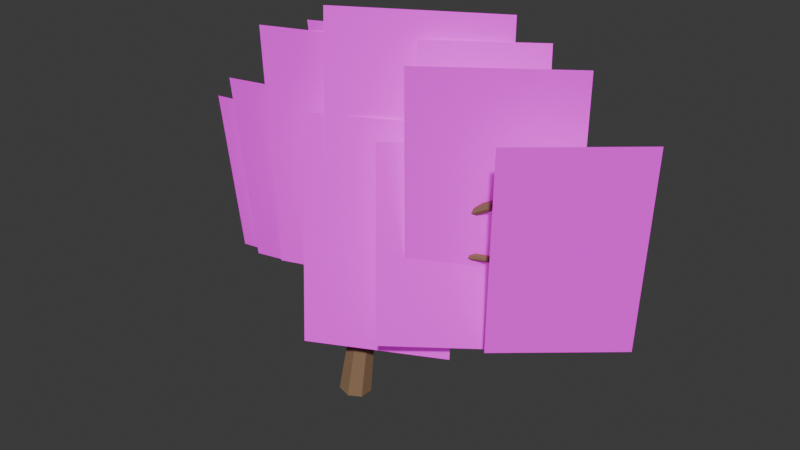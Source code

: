 # Source: TREE_COASTAL_WIND_001_SHAPE_SAFE_CLOSE.blend  (saved by Blender 5.2.44; exported with 4.5.12 LTS)
import bpy
from mathutils import Matrix  # noqa: F401  (used for matrix-valued properties, if any)

bpy.ops.wm.read_factory_settings(use_empty=True)
scene = bpy.context.scene
scene.name = 'Scene'

# ---- collections
col_collection = bpy.data.collections.new('Collection'); scene.collection.children.link(col_collection)

# ---- images (referenced by path relative to the original .blend; pixels are not part of the script)
import os
ASSET_DIR = os.environ.get("B2B_ASSET_DIR", "")  # directory of the original .blend (textures are referenced by path, not embedded)
HERE = os.path.dirname(os.path.abspath(__file__))  # packed textures are extracted next to this script under _unpacked/

def load_image(name, relpath, width, height, colorspace="sRGB"):
    """Load a texture the original file referenced (path relative to the .blend, or extracted next to this script)."""
    p = next((c for c in (os.path.join(HERE, relpath), os.path.join(ASSET_DIR, relpath)) if relpath and os.path.exists(c)), "")
    if p:
        img = bpy.data.images.load(p, check_existing=True)
        img.name = name
    else:  # same state as the original file: an image datablock whose file is absent (Cycles renders it pink)
        img = bpy.data.images.new(name, width, height)
        img.source = "FILE"
        img.filepath = "//" + (relpath or name)
    img.colorspace_settings.name = colorspace
    return img
img_eucalyptus_foliage_cluster_atlas_v2_clean_png = load_image('EUCALYPTUS_FOLIAGE_CLUSTER_ATLAS_V2_CLEAN.png', 'EUCALYPTUS_FOLIAGE_CLUSTER_ATLAS_V2_CLEAN.png', 1024, 1024, 'sRGB')

# ---- materials (node trees are filled in below, after node groups)
mat_gg_mat_tree_bark_shared = bpy.data.materials.new('GG_MAT_TREE_BARK_SHARED')
mat_gg_mat_native_rich_foliage_v2_shape_safe = bpy.data.materials.new('GG_MAT_NATIVE_RICH_FOLIAGE_V2_SHAPE_SAFE')

# ---- material node trees
mat_gg_mat_tree_bark_shared.use_nodes = True; mat_gg_mat_tree_bark_shared.node_tree.nodes.clear()
_N = mat_gg_mat_tree_bark_shared.node_tree.nodes; _L = mat_gg_mat_tree_bark_shared.node_tree.links
n0 = _N.new('ShaderNodeBsdfPrincipled'); n0.name = 'Principled BSDF'; n0.location = (-200, 100)
n0.inputs[0].default_value = (0.28, 0.17, 0.09, 1.0)
n0.inputs[2].default_value = 0.8
n0.inputs[10].default_value = 0.005
n1 = _N.new('ShaderNodeOutputMaterial'); n1.name = 'Material Output'; n1.location = (200, 100)
_L.new(n0.outputs[0], n1.inputs[0])
n1.is_active_output = True
mat_gg_mat_native_rich_foliage_v2_shape_safe.use_nodes = True; mat_gg_mat_native_rich_foliage_v2_shape_safe.node_tree.nodes.clear()
_N = mat_gg_mat_native_rich_foliage_v2_shape_safe.node_tree.nodes; _L = mat_gg_mat_native_rich_foliage_v2_shape_safe.node_tree.links
n0 = _N.new('ShaderNodeOutputMaterial'); n0.name = 'Material Output'; n0.location = (0, 0)
n1 = _N.new('ShaderNodeBsdfPrincipled'); n1.name = 'Principled BSDF'; n1.location = (0, 0)
n1.inputs[2].default_value = 0.85
n1.inputs[10].default_value = 0.005
n1.inputs[28].default_value = 0.18
n2 = _N.new('ShaderNodeTexImage'); n2.name = 'Image Texture'; n2.location = (0, 0)
n2.image = img_eucalyptus_foliage_cluster_atlas_v2_clean_png
_L.new(n2.outputs[0], n1.inputs[0])
_L.new(n2.outputs[0], n1.inputs[27])
_L.new(n2.outputs[1], n1.inputs[4])
_L.new(n1.outputs[0], n0.inputs[0])
n0.is_active_output = True

# ---- world
world_world = bpy.data.worlds.new('World'); scene.world = world_world
world_world.use_nodes = True; world_world.node_tree.nodes.clear()
_N = world_world.node_tree.nodes; _L = world_world.node_tree.links
n0 = _N.new('ShaderNodeOutputWorld'); n0.name = 'World Output'; n0.location = (200, 100)
n1 = _N.new('ShaderNodeBackground'); n1.name = 'Background'; n1.location = (-200, 100)
n1.inputs[0].default_value = (0.05088, 0.05088, 0.05088, 1.0)
_L.new(n1.outputs[0], n0.inputs[0])
n0.is_active_output = True
world_world.color = (0.05088, 0.05088, 0.05088)
world_world.sun_shadow_jitter_overblur = 0.0

# ---- meshes
me_cone = bpy.data.meshes.new('Cone')
me_cone.from_pydata([(0.0, 0.25, -1.138), (0.0, 0.14, 1.138), (0.1955, 0.1559, -1.138), (0.1095, 0.08729, 1.138), (0.2437, -0.05563, -1.138), (0.1365, -0.03115, 1.138), (0.1085, -0.2252, -1.138), (0.06074, -0.1261, 1.138), (-0.1085, -0.2252, -1.138), (-0.06074, -0.1261, 1.138), (-0.2437, -0.05563, -1.138), (-0.1365, -0.03115, 1.138), (-0.1955, 0.1559, -1.138), (-0.1095, 0.08729, 1.138)], [], [(0, 1, 3, 2), (2, 3, 5, 4), (4, 5, 7, 6), (6, 7, 9, 8), (8, 9, 11, 10), (3, 1, 13, 11, 9, 7, 5), (10, 11, 13, 12), (12, 13, 1, 0), (0, 2, 4, 6, 8, 10, 12)])
_uv = me_cone.uv_layers.new(name='UVMap')
_uv.uv.foreach_set('vector', [1.0, 0.5, 1.0, 1.0, 0.8571, 1.0, 0.8571, 0.5, 0.8571, 0.5, 0.8571, 1.0, 0.7143, 1.0, 0.7143, 0.5, 0.7143, 0.5, 0.7143, 1.0, 0.5714, 1.0, 0.5714, 0.5, 0.5714, 0.5, 0.5714, 1.0, 0.4286, 1.0, 0.4286, 0.5, 0.4286, 0.5, 0.4286, 1.0, 0.2857, 1.0, 0.2857, 0.5, 0.4376, 0.3996, 0.25, 0.49, 0.06236, 0.3996, 0.01602, 0.1966, 0.1459, 0.03377, 0.3541, 0.03377, 0.484, 0.1966, 0.2857, 0.5, 0.2857, 1.0, 0.1429, 1.0, 0.1429, 0.5, 0.1429, 0.5, 0.1429, 1.0, 2.98e-08, 1.0, 2.98e-08, 0.5, 0.75, 0.49, 0.9376, 0.3996, 0.984, 0.1966, 0.8541, 0.03377, 0.6459, 0.03377, 0.516, 0.1966, 0.5624, 0.3996])
me_cone.materials.append(mat_gg_mat_tree_bark_shared)
me_cone.update()
me_cone_001 = bpy.data.meshes.new('Cone.001')
me_cone_001.from_pydata([(0.0, 0.14, -0.9914), (0.0, 0.0784, 0.9914), (0.1095, 0.08729, -0.9914), (0.0613, 0.04888, 0.9914), (0.1365, -0.03115, -0.9914), (0.07643, -0.01745, 0.9914), (0.06074, -0.1261, -0.9914), (0.03402, -0.07064, 0.9914), (-0.06074, -0.1261, -0.9914), (-0.03402, -0.07064, 0.9914), (-0.1365, -0.03115, -0.9914), (-0.07643, -0.01745, 0.9914), (-0.1095, 0.08729, -0.9914), (-0.0613, 0.04888, 0.9914)], [], [(0, 1, 3, 2), (2, 3, 5, 4), (4, 5, 7, 6), (6, 7, 9, 8), (8, 9, 11, 10), (3, 1, 13, 11, 9, 7, 5), (10, 11, 13, 12), (12, 13, 1, 0), (0, 2, 4, 6, 8, 10, 12)])
_uv = me_cone_001.uv_layers.new(name='UVMap')
_uv.uv.foreach_set('vector', [1.0, 0.5, 1.0, 1.0, 0.8571, 1.0, 0.8571, 0.5, 0.8571, 0.5, 0.8571, 1.0, 0.7143, 1.0, 0.7143, 0.5, 0.7143, 0.5, 0.7143, 1.0, 0.5714, 1.0, 0.5714, 0.5, 0.5714, 0.5, 0.5714, 1.0, 0.4286, 1.0, 0.4286, 0.5, 0.4286, 0.5, 0.4286, 1.0, 0.2857, 1.0, 0.2857, 0.5, 0.4376, 0.3996, 0.25, 0.49, 0.06236, 0.3996, 0.01602, 0.1966, 0.1459, 0.03377, 0.3541, 0.03377, 0.484, 0.1966, 0.2857, 0.5, 0.2857, 1.0, 0.1429, 1.0, 0.1429, 0.5, 0.1429, 0.5, 0.1429, 1.0, 2.98e-08, 1.0, 2.98e-08, 0.5, 0.75, 0.49, 0.9376, 0.3996, 0.984, 0.1966, 0.8541, 0.03377, 0.6459, 0.03377, 0.516, 0.1966, 0.5624, 0.3996])
me_cone_001.materials.append(mat_gg_mat_tree_bark_shared)
me_cone_001.update()
me_cone_002 = bpy.data.meshes.new('Cone.002')
me_cone_002.from_pydata([(0.0, 0.09, -0.8577), (0.0, 0.0504, 0.8577), (0.07036, 0.05611, -0.8577), (0.0394, 0.03142, 0.8577), (0.08774, -0.02003, -0.8577), (0.04914, -0.01122, 0.8577), (0.03905, -0.08109, -0.8577), (0.02187, -0.04541, 0.8577), (-0.03905, -0.08109, -0.8577), (-0.02187, -0.04541, 0.8577), (-0.08774, -0.02003, -0.8577), (-0.04914, -0.01122, 0.8577), (-0.07036, 0.05611, -0.8577), (-0.0394, 0.03142, 0.8577)], [], [(0, 1, 3, 2), (2, 3, 5, 4), (4, 5, 7, 6), (6, 7, 9, 8), (8, 9, 11, 10), (3, 1, 13, 11, 9, 7, 5), (10, 11, 13, 12), (12, 13, 1, 0), (0, 2, 4, 6, 8, 10, 12)])
_uv = me_cone_002.uv_layers.new(name='UVMap')
_uv.uv.foreach_set('vector', [1.0, 0.5, 1.0, 1.0, 0.8571, 1.0, 0.8571, 0.5, 0.8571, 0.5, 0.8571, 1.0, 0.7143, 1.0, 0.7143, 0.5, 0.7143, 0.5, 0.7143, 1.0, 0.5714, 1.0, 0.5714, 0.5, 0.5714, 0.5, 0.5714, 1.0, 0.4286, 1.0, 0.4286, 0.5, 0.4286, 0.5, 0.4286, 1.0, 0.2857, 1.0, 0.2857, 0.5, 0.4376, 0.3996, 0.25, 0.49, 0.06236, 0.3996, 0.01602, 0.1966, 0.1459, 0.03377, 0.3541, 0.03377, 0.484, 0.1966, 0.2857, 0.5, 0.2857, 1.0, 0.1429, 1.0, 0.1429, 0.5, 0.1429, 0.5, 0.1429, 1.0, 2.98e-08, 1.0, 2.98e-08, 0.5, 0.75, 0.49, 0.9376, 0.3996, 0.984, 0.1966, 0.8541, 0.03377, 0.6459, 0.03377, 0.516, 0.1966, 0.5624, 0.3996])
me_cone_002.materials.append(mat_gg_mat_tree_bark_shared)
me_cone_002.update()
me_cone_003 = bpy.data.meshes.new('Cone.003')
me_cone_003.from_pydata([(0.0, 0.12, -0.7827), (0.0, 0.0672, 0.7827), (0.09382, 0.07482, -0.7827), (0.05254, 0.0419, 0.7827), (0.117, -0.0267, -0.7827), (0.06552, -0.01495, 0.7827), (0.05207, -0.1081, -0.7827), (0.02916, -0.06055, 0.7827), (-0.05207, -0.1081, -0.7827), (-0.02916, -0.06055, 0.7827), (-0.117, -0.0267, -0.7827), (-0.06552, -0.01495, 0.7827), (-0.09382, 0.07482, -0.7827), (-0.05254, 0.0419, 0.7827)], [], [(0, 1, 3, 2), (2, 3, 5, 4), (4, 5, 7, 6), (6, 7, 9, 8), (8, 9, 11, 10), (3, 1, 13, 11, 9, 7, 5), (10, 11, 13, 12), (12, 13, 1, 0), (0, 2, 4, 6, 8, 10, 12)])
_uv = me_cone_003.uv_layers.new(name='UVMap')
_uv.uv.foreach_set('vector', [1.0, 0.5, 1.0, 1.0, 0.8571, 1.0, 0.8571, 0.5, 0.8571, 0.5, 0.8571, 1.0, 0.7143, 1.0, 0.7143, 0.5, 0.7143, 0.5, 0.7143, 1.0, 0.5714, 1.0, 0.5714, 0.5, 0.5714, 0.5, 0.5714, 1.0, 0.4286, 1.0, 0.4286, 0.5, 0.4286, 0.5, 0.4286, 1.0, 0.2857, 1.0, 0.2857, 0.5, 0.4376, 0.3996, 0.25, 0.49, 0.06236, 0.3996, 0.01602, 0.1966, 0.1459, 0.03377, 0.3541, 0.03377, 0.484, 0.1966, 0.2857, 0.5, 0.2857, 1.0, 0.1429, 1.0, 0.1429, 0.5, 0.1429, 0.5, 0.1429, 1.0, 2.98e-08, 1.0, 2.98e-08, 0.5, 0.75, 0.49, 0.9376, 0.3996, 0.984, 0.1966, 0.8541, 0.03377, 0.6459, 0.03377, 0.516, 0.1966, 0.5624, 0.3996])
me_cone_003.materials.append(mat_gg_mat_tree_bark_shared)
me_cone_003.update()
me_cone_004 = bpy.data.meshes.new('Cone.004')
me_cone_004.from_pydata([(0.0, 0.08, -0.7368), (0.0, 0.0448, 0.7368), (0.06255, 0.04988, -0.7368), (0.03503, 0.02793, 0.7368), (0.07799, -0.0178, -0.7368), (0.04368, -0.009969, 0.7368), (0.03471, -0.07208, -0.7368), (0.01944, -0.04036, 0.7368), (-0.03471, -0.07208, -0.7368), (-0.01944, -0.04036, 0.7368), (-0.07799, -0.0178, -0.7368), (-0.04368, -0.009969, 0.7368), (-0.06255, 0.04988, -0.7368), (-0.03503, 0.02793, 0.7368)], [], [(0, 1, 3, 2), (2, 3, 5, 4), (4, 5, 7, 6), (6, 7, 9, 8), (8, 9, 11, 10), (3, 1, 13, 11, 9, 7, 5), (10, 11, 13, 12), (12, 13, 1, 0), (0, 2, 4, 6, 8, 10, 12)])
_uv = me_cone_004.uv_layers.new(name='UVMap')
_uv.uv.foreach_set('vector', [1.0, 0.5, 1.0, 1.0, 0.8571, 1.0, 0.8571, 0.5, 0.8571, 0.5, 0.8571, 1.0, 0.7143, 1.0, 0.7143, 0.5, 0.7143, 0.5, 0.7143, 1.0, 0.5714, 1.0, 0.5714, 0.5, 0.5714, 0.5, 0.5714, 1.0, 0.4286, 1.0, 0.4286, 0.5, 0.4286, 0.5, 0.4286, 1.0, 0.2857, 1.0, 0.2857, 0.5, 0.4376, 0.3996, 0.25, 0.49, 0.06236, 0.3996, 0.01602, 0.1966, 0.1459, 0.03377, 0.3541, 0.03377, 0.484, 0.1966, 0.2857, 0.5, 0.2857, 1.0, 0.1429, 1.0, 0.1429, 0.5, 0.1429, 0.5, 0.1429, 1.0, 2.98e-08, 1.0, 2.98e-08, 0.5, 0.75, 0.49, 0.9376, 0.3996, 0.984, 0.1966, 0.8541, 0.03377, 0.6459, 0.03377, 0.516, 0.1966, 0.5624, 0.3996])
me_cone_004.materials.append(mat_gg_mat_tree_bark_shared)
me_cone_004.update()
me_gg_native_shape_safe_card_00_mesh = bpy.data.meshes.new('GG_NATIVE_SHAPE_SAFE_CARD_00_MESH')
me_gg_native_shape_safe_card_00_mesh.from_pydata([(-0.9827, 0.0, -1.575), (0.9827, 0.0, -1.575), (0.9827, 0.0, 1.575), (-0.9827, 0.0, 1.575)], [], [(0, 1, 2, 3)])
_uv = me_gg_native_shape_safe_card_00_mesh.uv_layers.new(name='UVMap')
_uv.uv.foreach_set('vector', [0.9833, 0.5128, 0.6882, 0.5128, 0.6882, 0.9856, 0.9833, 0.9856])
me_gg_native_shape_safe_card_00_mesh.materials.append(mat_gg_mat_native_rich_foliage_v2_shape_safe)
me_gg_native_shape_safe_card_00_mesh.update()
me_gg_native_shape_safe_card_01_mesh = bpy.data.meshes.new('GG_NATIVE_SHAPE_SAFE_CARD_01_MESH')
me_gg_native_shape_safe_card_01_mesh.from_pydata([(-1.185, 0.0, -1.9), (1.185, 0.0, -1.9), (1.185, 0.0, 1.9), (-1.185, 0.0, 1.9)], [], [(0, 1, 2, 3)])
_uv = me_gg_native_shape_safe_card_01_mesh.uv_layers.new(name='UVMap')
_uv.uv.foreach_set('vector', [0.6882, 0.5128, 0.9833, 0.5128, 0.9833, 0.9856, 0.6882, 0.9856])
me_gg_native_shape_safe_card_01_mesh.materials.append(mat_gg_mat_native_rich_foliage_v2_shape_safe)
me_gg_native_shape_safe_card_01_mesh.update()
me_gg_native_shape_safe_card_02_mesh = bpy.data.meshes.new('GG_NATIVE_SHAPE_SAFE_CARD_02_MESH')
me_gg_native_shape_safe_card_02_mesh.from_pydata([(-1.248, 0.0, -2.0), (1.248, 0.0, -2.0), (1.248, 0.0, 2.0), (-1.248, 0.0, 2.0)], [], [(0, 1, 2, 3)])
_uv = me_gg_native_shape_safe_card_02_mesh.uv_layers.new(name='UVMap')
_uv.uv.foreach_set('vector', [0.6882, 0.5128, 0.9833, 0.5128, 0.9833, 0.9856, 0.6882, 0.9856])
me_gg_native_shape_safe_card_02_mesh.materials.append(mat_gg_mat_native_rich_foliage_v2_shape_safe)
me_gg_native_shape_safe_card_02_mesh.update()
me_gg_native_shape_safe_card_03_mesh = bpy.data.meshes.new('GG_NATIVE_SHAPE_SAFE_CARD_03_MESH')
me_gg_native_shape_safe_card_03_mesh.from_pydata([(-1.139, 0.0, -1.825), (1.139, 0.0, -1.825), (1.139, 0.0, 1.825), (-1.139, 0.0, 1.825)], [], [(0, 1, 2, 3)])
_uv = me_gg_native_shape_safe_card_03_mesh.uv_layers.new(name='UVMap')
_uv.uv.foreach_set('vector', [0.6882, 0.5128, 0.9833, 0.5128, 0.9833, 0.9856, 0.6882, 0.9856])
me_gg_native_shape_safe_card_03_mesh.materials.append(mat_gg_mat_native_rich_foliage_v2_shape_safe)
me_gg_native_shape_safe_card_03_mesh.update()
me_gg_native_shape_safe_card_04_mesh = bpy.data.meshes.new('GG_NATIVE_SHAPE_SAFE_CARD_04_MESH')
me_gg_native_shape_safe_card_04_mesh.from_pydata([(-0.9827, 0.0, -1.575), (0.9827, 0.0, -1.575), (0.9827, 0.0, 1.575), (-0.9827, 0.0, 1.575)], [], [(0, 1, 2, 3)])
_uv = me_gg_native_shape_safe_card_04_mesh.uv_layers.new(name='UVMap')
_uv.uv.foreach_set('vector', [0.6882, 0.5128, 0.9833, 0.5128, 0.9833, 0.9856, 0.6882, 0.9856])
me_gg_native_shape_safe_card_04_mesh.materials.append(mat_gg_mat_native_rich_foliage_v2_shape_safe)
me_gg_native_shape_safe_card_04_mesh.update()
me_gg_native_shape_safe_card_05_mesh = bpy.data.meshes.new('GG_NATIVE_SHAPE_SAFE_CARD_05_MESH')
me_gg_native_shape_safe_card_05_mesh.from_pydata([(-1.076, 0.0, -1.725), (1.076, 0.0, -1.725), (1.076, 0.0, 1.725), (-1.076, 0.0, 1.725)], [], [(0, 1, 2, 3)])
_uv = me_gg_native_shape_safe_card_05_mesh.uv_layers.new(name='UVMap')
_uv.uv.foreach_set('vector', [0.9833, 0.5128, 0.6882, 0.5128, 0.6882, 0.9856, 0.9833, 0.9856])
me_gg_native_shape_safe_card_05_mesh.materials.append(mat_gg_mat_native_rich_foliage_v2_shape_safe)
me_gg_native_shape_safe_card_05_mesh.update()
me_gg_native_shape_safe_card_06_mesh = bpy.data.meshes.new('GG_NATIVE_SHAPE_SAFE_CARD_06_MESH')
me_gg_native_shape_safe_card_06_mesh.from_pydata([(-0.9047, 0.0, -1.45), (0.9047, 0.0, -1.45), (0.9047, 0.0, 1.45), (-0.9047, 0.0, 1.45)], [], [(0, 1, 2, 3)])
_uv = me_gg_native_shape_safe_card_06_mesh.uv_layers.new(name='UVMap')
_uv.uv.foreach_set('vector', [0.6882, 0.5128, 0.9833, 0.5128, 0.9833, 0.9856, 0.6882, 0.9856])
me_gg_native_shape_safe_card_06_mesh.materials.append(mat_gg_mat_native_rich_foliage_v2_shape_safe)
me_gg_native_shape_safe_card_06_mesh.update()
me_gg_native_shape_safe_card_07_mesh = bpy.data.meshes.new('GG_NATIVE_SHAPE_SAFE_CARD_07_MESH')
me_gg_native_shape_safe_card_07_mesh.from_pydata([(-0.8579, 0.0, -1.375), (0.8579, 0.0, -1.375), (0.8579, 0.0, 1.375), (-0.8579, 0.0, 1.375)], [], [(0, 1, 2, 3)])
_uv = me_gg_native_shape_safe_card_07_mesh.uv_layers.new(name='UVMap')
_uv.uv.foreach_set('vector', [0.6882, 0.5128, 0.9833, 0.5128, 0.9833, 0.9856, 0.6882, 0.9856])
me_gg_native_shape_safe_card_07_mesh.materials.append(mat_gg_mat_native_rich_foliage_v2_shape_safe)
me_gg_native_shape_safe_card_07_mesh.update()
me_gg_native_shape_safe_card_08_mesh = bpy.data.meshes.new('GG_NATIVE_SHAPE_SAFE_CARD_08_MESH')
me_gg_native_shape_safe_card_08_mesh.from_pydata([(-0.8579, 0.0, -1.375), (0.8579, 0.0, -1.375), (0.8579, 0.0, 1.375), (-0.8579, 0.0, 1.375)], [], [(0, 1, 2, 3)])
_uv = me_gg_native_shape_safe_card_08_mesh.uv_layers.new(name='UVMap')
_uv.uv.foreach_set('vector', [0.9833, 0.5128, 0.6882, 0.5128, 0.6882, 0.9856, 0.9833, 0.9856])
me_gg_native_shape_safe_card_08_mesh.materials.append(mat_gg_mat_native_rich_foliage_v2_shape_safe)
me_gg_native_shape_safe_card_08_mesh.update()
me_gg_native_shape_safe_card_09_mesh = bpy.data.meshes.new('GG_NATIVE_SHAPE_SAFE_CARD_09_MESH')
me_gg_native_shape_safe_card_09_mesh.from_pydata([(-0.9047, 0.0, -1.45), (0.9047, 0.0, -1.45), (0.9047, 0.0, 1.45), (-0.9047, 0.0, 1.45)], [], [(0, 1, 2, 3)])
_uv = me_gg_native_shape_safe_card_09_mesh.uv_layers.new(name='UVMap')
_uv.uv.foreach_set('vector', [0.6882, 0.5128, 0.9833, 0.5128, 0.9833, 0.9856, 0.6882, 0.9856])
me_gg_native_shape_safe_card_09_mesh.materials.append(mat_gg_mat_native_rich_foliage_v2_shape_safe)
me_gg_native_shape_safe_card_09_mesh.update()

# ---- objects
ob_gg_tree_coastal_wind_001_locked_carcass_00 = bpy.data.objects.new('GG_TREE_COASTAL_WIND_001_LOCKED_CARCASS_00', me_cone)
ob_gg_tree_coastal_wind_001_locked_carcass_01 = bpy.data.objects.new('GG_TREE_COASTAL_WIND_001_LOCKED_CARCASS_01', me_cone_001)
ob_gg_tree_coastal_wind_001_locked_carcass_02 = bpy.data.objects.new('GG_TREE_COASTAL_WIND_001_LOCKED_CARCASS_02', me_cone_002)
ob_gg_tree_coastal_wind_001_locked_carcass_03 = bpy.data.objects.new('GG_TREE_COASTAL_WIND_001_LOCKED_CARCASS_03', me_cone_003)
ob_gg_tree_coastal_wind_001_locked_carcass_04 = bpy.data.objects.new('GG_TREE_COASTAL_WIND_001_LOCKED_CARCASS_04', me_cone_004)
ob_gg_native_shape_safe_card_00 = bpy.data.objects.new('GG_NATIVE_SHAPE_SAFE_CARD_00', me_gg_native_shape_safe_card_00_mesh)
ob_gg_native_shape_safe_card_01 = bpy.data.objects.new('GG_NATIVE_SHAPE_SAFE_CARD_01', me_gg_native_shape_safe_card_01_mesh)
ob_gg_native_shape_safe_card_02 = bpy.data.objects.new('GG_NATIVE_SHAPE_SAFE_CARD_02', me_gg_native_shape_safe_card_02_mesh)
ob_gg_native_shape_safe_card_03 = bpy.data.objects.new('GG_NATIVE_SHAPE_SAFE_CARD_03', me_gg_native_shape_safe_card_03_mesh)
ob_gg_native_shape_safe_card_04 = bpy.data.objects.new('GG_NATIVE_SHAPE_SAFE_CARD_04', me_gg_native_shape_safe_card_04_mesh)
ob_gg_native_shape_safe_card_05 = bpy.data.objects.new('GG_NATIVE_SHAPE_SAFE_CARD_05', me_gg_native_shape_safe_card_05_mesh)
ob_gg_native_shape_safe_card_06 = bpy.data.objects.new('GG_NATIVE_SHAPE_SAFE_CARD_06', me_gg_native_shape_safe_card_06_mesh)
ob_gg_native_shape_safe_card_07 = bpy.data.objects.new('GG_NATIVE_SHAPE_SAFE_CARD_07', me_gg_native_shape_safe_card_07_mesh)
ob_gg_native_shape_safe_card_08 = bpy.data.objects.new('GG_NATIVE_SHAPE_SAFE_CARD_08', me_gg_native_shape_safe_card_08_mesh)
ob_gg_native_shape_safe_card_09 = bpy.data.objects.new('GG_NATIVE_SHAPE_SAFE_CARD_09', me_gg_native_shape_safe_card_09_mesh)

# ---- transforms, parenting, visibility, modifiers, constraints
ob_gg_tree_coastal_wind_001_locked_carcass_00.location = (0.9488, 0.0, 6.279)
ob_gg_tree_coastal_wind_001_locked_carcass_00.rotation_euler = (0.15, 1.576e-08, 1.571)
ob_gg_tree_coastal_wind_001_locked_carcass_00.scale = (5.581, 5.581, 5.581)
ob_gg_tree_coastal_wind_001_locked_carcass_01.location = (5.442, 0.2233, 15.21)
ob_gg_tree_coastal_wind_001_locked_carcass_01.rotation_euler = (0.7506, -6.582e-09, 1.63)
ob_gg_tree_coastal_wind_001_locked_carcass_01.scale = (5.581, 5.581, 5.581)
ob_gg_tree_coastal_wind_001_locked_carcass_02.location = (12.56, 0.614, 21.01)
ob_gg_tree_coastal_wind_001_locked_carcass_02.rotation_euler = (1.066, 3.491e-08, 1.611)
ob_gg_tree_coastal_wind_001_locked_carcass_02.scale = (5.581, 5.581, 5.581)
ob_gg_tree_coastal_wind_001_locked_carcass_03.location = (-1.786, -0.1395, 13.81)
ob_gg_tree_coastal_wind_001_locked_carcass_03.rotation_euler = (0.8356, 3.972e-08, -1.528)
ob_gg_tree_coastal_wind_001_locked_carcass_03.scale = (5.581, 5.581, 5.581)
ob_gg_tree_coastal_wind_001_locked_carcass_04.location = (9.628, 0.4465, 16.33)
ob_gg_tree_coastal_wind_001_locked_carcass_04.rotation_euler = (1.4, -1.353e-08, 1.626)
ob_gg_tree_coastal_wind_001_locked_carcass_04.scale = (5.581, 5.581, 5.581)
ob_gg_native_shape_safe_card_00.location = (-6.698, 0.893, 17.19)
ob_gg_native_shape_safe_card_00.rotation_euler = (0.1396, 0.0, 0.2193)
ob_gg_native_shape_safe_card_00.scale = (5.581, 5.581, 5.581)
ob_gg_native_shape_safe_card_01.location = (-0.8372, 0.4465, 20.93)
ob_gg_native_shape_safe_card_01.rotation_euler = (0.06981, 0.0, 0.3415)
ob_gg_native_shape_safe_card_01.scale = (5.581, 5.581, 5.581)
ob_gg_native_shape_safe_card_02.location = (5.86, 0.7814, 22.88)
ob_gg_native_shape_safe_card_02.rotation_euler = (-0.08727, 0.0, 0.516)
ob_gg_native_shape_safe_card_02.scale = (5.581, 5.581, 5.581)
ob_gg_native_shape_safe_card_03.location = (12.84, 1.005, 21.49)
ob_gg_native_shape_safe_card_03.rotation_euler = (0.05236, 0.0, 0.6207)
ob_gg_native_shape_safe_card_03.scale = (5.581, 5.581, 5.581)
ob_gg_native_shape_safe_card_04.location = (19.26, 1.228, 19.09)
ob_gg_native_shape_safe_card_04.rotation_euler = (0.1222, 0.0, 0.708)
ob_gg_native_shape_safe_card_04.scale = (5.581, 5.581, 5.581)
ob_gg_native_shape_safe_card_05.location = (3.907, -1.34, 16.3)
ob_gg_native_shape_safe_card_05.rotation_euler = (-0.1047, 0.0, 0.4636)
ob_gg_native_shape_safe_card_05.scale = (5.581, 5.581, 5.581)
ob_gg_native_shape_safe_card_06.location = (1.116, 2.233, 24.45)
ob_gg_native_shape_safe_card_06.rotation_euler = (0.2094, 0.0, 0.3938)
ob_gg_native_shape_safe_card_06.scale = (5.581, 5.581, 5.581)
ob_gg_native_shape_safe_card_07.location = (10.6, 2.456, 24.56)
ob_gg_native_shape_safe_card_07.rotation_euler = (-0.1745, 0.0, 0.6033)
ob_gg_native_shape_safe_card_07.scale = (5.581, 5.581, 5.581)
ob_gg_native_shape_safe_card_08.location = (-10.33, 1.674, 15.63)
ob_gg_native_shape_safe_card_08.rotation_euler = (0.1396, 0.0, 0.1669)
ob_gg_native_shape_safe_card_08.scale = (5.581, 5.581, 5.581)
ob_gg_native_shape_safe_card_09.location = (9.767, -0.6698, 17.19)
ob_gg_native_shape_safe_card_09.rotation_euler = (-0.1396, 0.0, 0.6382)
ob_gg_native_shape_safe_card_09.scale = (5.581, 5.581, 5.581)

# ---- collection membership
col_collection.objects.link(ob_gg_tree_coastal_wind_001_locked_carcass_00)
col_collection.objects.link(ob_gg_tree_coastal_wind_001_locked_carcass_01)
col_collection.objects.link(ob_gg_tree_coastal_wind_001_locked_carcass_02)
col_collection.objects.link(ob_gg_tree_coastal_wind_001_locked_carcass_03)
col_collection.objects.link(ob_gg_tree_coastal_wind_001_locked_carcass_04)
col_collection.objects.link(ob_gg_native_shape_safe_card_00)
col_collection.objects.link(ob_gg_native_shape_safe_card_01)
col_collection.objects.link(ob_gg_native_shape_safe_card_02)
col_collection.objects.link(ob_gg_native_shape_safe_card_03)
col_collection.objects.link(ob_gg_native_shape_safe_card_04)
col_collection.objects.link(ob_gg_native_shape_safe_card_05)
col_collection.objects.link(ob_gg_native_shape_safe_card_06)
col_collection.objects.link(ob_gg_native_shape_safe_card_07)
col_collection.objects.link(ob_gg_native_shape_safe_card_08)
col_collection.objects.link(ob_gg_native_shape_safe_card_09)

# ---- scene / render settings (as saved in the file)
scene.frame_start = 1; scene.frame_end = 250; scene.frame_set(1)
scene.render.engine = 'BLENDER_EEVEE_NEXT'
scene.render.bake_bias = 0.0
scene.render.bake_samples = 0
scene.render.compositor_device = 'GPU'
scene.eevee.use_volume_custom_range = False
scene.eevee.fast_gi_thickness_near = 0.1
scene.eevee.fast_gi_thickness_far = 0.0
scene.eevee.ray_tracing_options.screen_trace_thickness = 0.1
bpy.context.view_layer.update()

# ---- added for rendering (the .blend has no active camera and no usable light): camera, sun
cam_auto = bpy.data.cameras.new('AutoCamera')
cam_auto.lens = 50.0
cam_auto.sensor_width = 36.0
cam_auto.clip_end = 1000.0
ob_auto_camera = bpy.data.objects.new('AutoCamera', cam_auto)
scene.collection.objects.link(ob_auto_camera)
ob_auto_camera.location = (53.7747, -58.5212, 56.3701)
ob_auto_camera.rotation_euler = (1.09748, -7.21219e-08, 0.694738)
scene.camera = ob_auto_camera
light_auto_sun = bpy.data.lights.new('AutoSun', 'SUN')
light_auto_sun.energy = 3.0
light_auto_sun.angle = 0.0523599
ob_auto_sun = bpy.data.objects.new('AutoSun', light_auto_sun)
scene.collection.objects.link(ob_auto_sun)
ob_auto_sun.rotation_euler = (0.872665, 0.174533, 0.523599)
bpy.context.view_layer.update()
